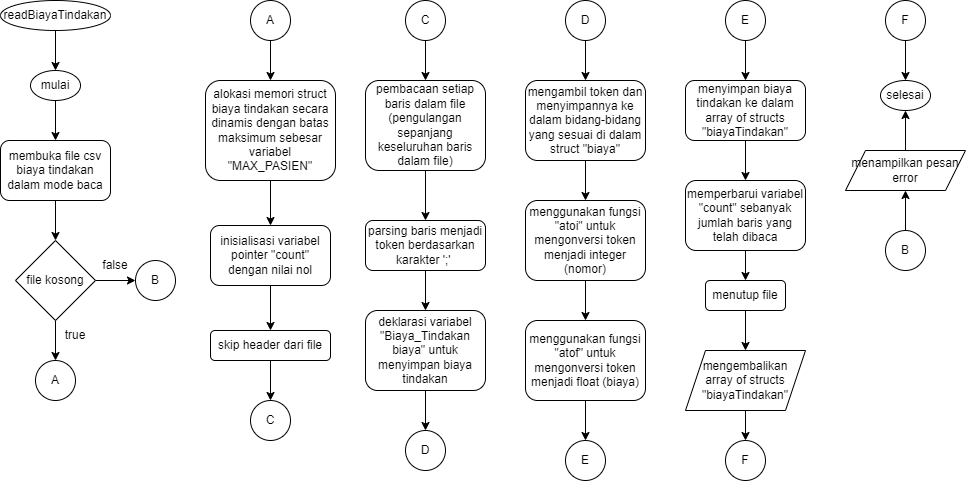

The diagram above was exported from draw.io. Its source (the exported page's mxGraphModel, read from the mxfile embedded in the PNG):
<mxGraphModel dx="507" dy="508" grid="1" gridSize="10" guides="1" tooltips="1" connect="1" arrows="1" fold="1" page="1" pageScale="1" pageWidth="827" pageHeight="1169" math="0" shadow="0">
  <root>
    <mxCell id="0" />
    <mxCell id="1" parent="0" />
    <mxCell id="Rz90bE-VYn9fS9xmc2Q4-1" value="" style="edgeStyle=orthogonalEdgeStyle;rounded=0;orthogonalLoop=1;jettySize=auto;html=1;" edge="1" parent="1" source="Rz90bE-VYn9fS9xmc2Q4-2" target="Rz90bE-VYn9fS9xmc2Q4-4">
      <mxGeometry relative="1" as="geometry" />
    </mxCell>
    <mxCell id="Rz90bE-VYn9fS9xmc2Q4-2" value="readBiayaTindakan" style="ellipse;whiteSpace=wrap;html=1;" vertex="1" parent="1">
      <mxGeometry x="35" y="40" width="110" height="30" as="geometry" />
    </mxCell>
    <mxCell id="Rz90bE-VYn9fS9xmc2Q4-3" value="" style="edgeStyle=orthogonalEdgeStyle;rounded=0;orthogonalLoop=1;jettySize=auto;html=1;" edge="1" parent="1" source="Rz90bE-VYn9fS9xmc2Q4-4" target="Rz90bE-VYn9fS9xmc2Q4-6">
      <mxGeometry relative="1" as="geometry" />
    </mxCell>
    <mxCell id="Rz90bE-VYn9fS9xmc2Q4-4" value="mulai" style="ellipse;whiteSpace=wrap;html=1;" vertex="1" parent="1">
      <mxGeometry x="65" y="110" width="50" height="30" as="geometry" />
    </mxCell>
    <mxCell id="Rz90bE-VYn9fS9xmc2Q4-5" value="" style="edgeStyle=orthogonalEdgeStyle;rounded=0;orthogonalLoop=1;jettySize=auto;html=1;" edge="1" parent="1" source="Rz90bE-VYn9fS9xmc2Q4-6" target="Rz90bE-VYn9fS9xmc2Q4-9">
      <mxGeometry relative="1" as="geometry" />
    </mxCell>
    <mxCell id="Rz90bE-VYn9fS9xmc2Q4-6" value="membuka file csv biaya tindakan dalam mode baca" style="rounded=1;whiteSpace=wrap;html=1;" vertex="1" parent="1">
      <mxGeometry x="35" y="180" width="110" height="60" as="geometry" />
    </mxCell>
    <mxCell id="Rz90bE-VYn9fS9xmc2Q4-7" value="" style="edgeStyle=orthogonalEdgeStyle;rounded=0;orthogonalLoop=1;jettySize=auto;html=1;" edge="1" parent="1" source="Rz90bE-VYn9fS9xmc2Q4-9" target="Rz90bE-VYn9fS9xmc2Q4-10">
      <mxGeometry relative="1" as="geometry" />
    </mxCell>
    <mxCell id="Rz90bE-VYn9fS9xmc2Q4-8" value="" style="edgeStyle=orthogonalEdgeStyle;rounded=0;orthogonalLoop=1;jettySize=auto;html=1;" edge="1" parent="1" source="Rz90bE-VYn9fS9xmc2Q4-9" target="Rz90bE-VYn9fS9xmc2Q4-12">
      <mxGeometry relative="1" as="geometry" />
    </mxCell>
    <mxCell id="Rz90bE-VYn9fS9xmc2Q4-9" value="file kosong" style="rhombus;whiteSpace=wrap;html=1;" vertex="1" parent="1">
      <mxGeometry x="50" y="280" width="80" height="80" as="geometry" />
    </mxCell>
    <mxCell id="Rz90bE-VYn9fS9xmc2Q4-10" value="A" style="ellipse;whiteSpace=wrap;html=1;aspect=fixed;" vertex="1" parent="1">
      <mxGeometry x="70" y="400" width="40" height="40" as="geometry" />
    </mxCell>
    <mxCell id="Rz90bE-VYn9fS9xmc2Q4-11" value="true" style="text;html=1;align=center;verticalAlign=middle;whiteSpace=wrap;rounded=0;" vertex="1" parent="1">
      <mxGeometry x="80" y="360" width="60" height="30" as="geometry" />
    </mxCell>
    <mxCell id="Rz90bE-VYn9fS9xmc2Q4-12" value="B" style="ellipse;whiteSpace=wrap;html=1;aspect=fixed;" vertex="1" parent="1">
      <mxGeometry x="170" y="300" width="40" height="40" as="geometry" />
    </mxCell>
    <mxCell id="Rz90bE-VYn9fS9xmc2Q4-13" value="false" style="text;html=1;align=center;verticalAlign=middle;whiteSpace=wrap;rounded=0;" vertex="1" parent="1">
      <mxGeometry x="120" y="290" width="60" height="30" as="geometry" />
    </mxCell>
    <mxCell id="Rz90bE-VYn9fS9xmc2Q4-14" value="" style="edgeStyle=orthogonalEdgeStyle;rounded=0;orthogonalLoop=1;jettySize=auto;html=1;" edge="1" parent="1" source="Rz90bE-VYn9fS9xmc2Q4-15" target="Rz90bE-VYn9fS9xmc2Q4-17">
      <mxGeometry relative="1" as="geometry" />
    </mxCell>
    <mxCell id="Rz90bE-VYn9fS9xmc2Q4-15" value="A" style="ellipse;whiteSpace=wrap;html=1;aspect=fixed;" vertex="1" parent="1">
      <mxGeometry x="285" y="40" width="40" height="40" as="geometry" />
    </mxCell>
    <mxCell id="Rz90bE-VYn9fS9xmc2Q4-16" value="" style="edgeStyle=orthogonalEdgeStyle;rounded=0;orthogonalLoop=1;jettySize=auto;html=1;" edge="1" parent="1" source="Rz90bE-VYn9fS9xmc2Q4-17" target="Rz90bE-VYn9fS9xmc2Q4-19">
      <mxGeometry relative="1" as="geometry" />
    </mxCell>
    <mxCell id="Rz90bE-VYn9fS9xmc2Q4-17" value="alokasi memori struct biaya tindakan secara dinamis dengan batas maksimum sebesar variabel &quot;MAX_PASIEN&quot;" style="rounded=1;whiteSpace=wrap;html=1;" vertex="1" parent="1">
      <mxGeometry x="240" y="120" width="130" height="100" as="geometry" />
    </mxCell>
    <mxCell id="Rz90bE-VYn9fS9xmc2Q4-18" value="" style="edgeStyle=orthogonalEdgeStyle;rounded=0;orthogonalLoop=1;jettySize=auto;html=1;" edge="1" parent="1" source="Rz90bE-VYn9fS9xmc2Q4-19" target="Rz90bE-VYn9fS9xmc2Q4-21">
      <mxGeometry relative="1" as="geometry" />
    </mxCell>
    <mxCell id="Rz90bE-VYn9fS9xmc2Q4-19" value="inisialisasi variabel pointer &quot;count&quot; dengan nilai nol" style="rounded=1;whiteSpace=wrap;html=1;" vertex="1" parent="1">
      <mxGeometry x="245" y="265" width="120" height="60" as="geometry" />
    </mxCell>
    <mxCell id="Rz90bE-VYn9fS9xmc2Q4-20" value="" style="edgeStyle=orthogonalEdgeStyle;rounded=0;orthogonalLoop=1;jettySize=auto;html=1;" edge="1" parent="1" source="Rz90bE-VYn9fS9xmc2Q4-21" target="Rz90bE-VYn9fS9xmc2Q4-22">
      <mxGeometry relative="1" as="geometry" />
    </mxCell>
    <mxCell id="Rz90bE-VYn9fS9xmc2Q4-21" value="skip header dari file" style="rounded=1;whiteSpace=wrap;html=1;" vertex="1" parent="1">
      <mxGeometry x="245" y="370" width="120" height="30" as="geometry" />
    </mxCell>
    <mxCell id="Rz90bE-VYn9fS9xmc2Q4-22" value="C" style="ellipse;whiteSpace=wrap;html=1;aspect=fixed;" vertex="1" parent="1">
      <mxGeometry x="285" y="440" width="40" height="40" as="geometry" />
    </mxCell>
    <mxCell id="Rz90bE-VYn9fS9xmc2Q4-23" value="" style="edgeStyle=orthogonalEdgeStyle;rounded=0;orthogonalLoop=1;jettySize=auto;html=1;" edge="1" parent="1" source="Rz90bE-VYn9fS9xmc2Q4-24" target="Rz90bE-VYn9fS9xmc2Q4-26">
      <mxGeometry relative="1" as="geometry" />
    </mxCell>
    <mxCell id="Rz90bE-VYn9fS9xmc2Q4-24" value="C" style="ellipse;whiteSpace=wrap;html=1;aspect=fixed;" vertex="1" parent="1">
      <mxGeometry x="440" y="40" width="40" height="40" as="geometry" />
    </mxCell>
    <mxCell id="Rz90bE-VYn9fS9xmc2Q4-25" value="" style="edgeStyle=orthogonalEdgeStyle;rounded=0;orthogonalLoop=1;jettySize=auto;html=1;" edge="1" parent="1" source="Rz90bE-VYn9fS9xmc2Q4-26" target="Rz90bE-VYn9fS9xmc2Q4-28">
      <mxGeometry relative="1" as="geometry" />
    </mxCell>
    <mxCell id="Rz90bE-VYn9fS9xmc2Q4-26" value="pembacaan setiap baris dalam file (pengulangan sepanjang keseluruhan baris dalam file)" style="rounded=1;whiteSpace=wrap;html=1;" vertex="1" parent="1">
      <mxGeometry x="400" y="120" width="120" height="90" as="geometry" />
    </mxCell>
    <mxCell id="Rz90bE-VYn9fS9xmc2Q4-27" value="" style="edgeStyle=orthogonalEdgeStyle;rounded=0;orthogonalLoop=1;jettySize=auto;html=1;" edge="1" parent="1" source="Rz90bE-VYn9fS9xmc2Q4-28" target="Rz90bE-VYn9fS9xmc2Q4-30">
      <mxGeometry relative="1" as="geometry" />
    </mxCell>
    <mxCell id="Rz90bE-VYn9fS9xmc2Q4-28" value="parsing baris menjadi token berdasarkan karakter ';'&amp;nbsp;" style="rounded=1;whiteSpace=wrap;html=1;" vertex="1" parent="1">
      <mxGeometry x="400" y="260" width="120" height="50" as="geometry" />
    </mxCell>
    <mxCell id="Rz90bE-VYn9fS9xmc2Q4-29" value="" style="edgeStyle=orthogonalEdgeStyle;rounded=0;orthogonalLoop=1;jettySize=auto;html=1;" edge="1" parent="1" source="Rz90bE-VYn9fS9xmc2Q4-30" target="Rz90bE-VYn9fS9xmc2Q4-31">
      <mxGeometry relative="1" as="geometry" />
    </mxCell>
    <mxCell id="Rz90bE-VYn9fS9xmc2Q4-30" value="deklarasi variabel &quot;Biaya_Tindakan biaya&quot; untuk menyimpan biaya tindakan" style="rounded=1;whiteSpace=wrap;html=1;" vertex="1" parent="1">
      <mxGeometry x="400" y="350" width="120" height="80" as="geometry" />
    </mxCell>
    <mxCell id="Rz90bE-VYn9fS9xmc2Q4-31" value="D" style="ellipse;whiteSpace=wrap;html=1;aspect=fixed;" vertex="1" parent="1">
      <mxGeometry x="440" y="470" width="40" height="40" as="geometry" />
    </mxCell>
    <mxCell id="Rz90bE-VYn9fS9xmc2Q4-32" value="" style="edgeStyle=orthogonalEdgeStyle;rounded=0;orthogonalLoop=1;jettySize=auto;html=1;" edge="1" parent="1" source="Rz90bE-VYn9fS9xmc2Q4-33" target="Rz90bE-VYn9fS9xmc2Q4-35">
      <mxGeometry relative="1" as="geometry" />
    </mxCell>
    <mxCell id="Rz90bE-VYn9fS9xmc2Q4-33" value="D" style="ellipse;whiteSpace=wrap;html=1;aspect=fixed;" vertex="1" parent="1">
      <mxGeometry x="600" y="40" width="40" height="40" as="geometry" />
    </mxCell>
    <mxCell id="Rz90bE-VYn9fS9xmc2Q4-34" value="" style="edgeStyle=orthogonalEdgeStyle;rounded=0;orthogonalLoop=1;jettySize=auto;html=1;" edge="1" parent="1" source="Rz90bE-VYn9fS9xmc2Q4-35" target="Rz90bE-VYn9fS9xmc2Q4-37">
      <mxGeometry relative="1" as="geometry" />
    </mxCell>
    <mxCell id="Rz90bE-VYn9fS9xmc2Q4-35" value="mengambil token dan menyimpannya ke dalam bidang-bidang yang sesuai di dalam struct &quot;biaya&quot;" style="rounded=1;whiteSpace=wrap;html=1;" vertex="1" parent="1">
      <mxGeometry x="560" y="120" width="120" height="80" as="geometry" />
    </mxCell>
    <mxCell id="Rz90bE-VYn9fS9xmc2Q4-36" value="" style="edgeStyle=orthogonalEdgeStyle;rounded=0;orthogonalLoop=1;jettySize=auto;html=1;" edge="1" parent="1" source="Rz90bE-VYn9fS9xmc2Q4-37" target="Rz90bE-VYn9fS9xmc2Q4-39">
      <mxGeometry relative="1" as="geometry" />
    </mxCell>
    <mxCell id="Rz90bE-VYn9fS9xmc2Q4-37" value="menggunakan fungsi &quot;atoi&quot; untuk mengonversi token menjadi integer (nomor)" style="rounded=1;whiteSpace=wrap;html=1;" vertex="1" parent="1">
      <mxGeometry x="560" y="240" width="120" height="80" as="geometry" />
    </mxCell>
    <mxCell id="Rz90bE-VYn9fS9xmc2Q4-38" value="" style="edgeStyle=orthogonalEdgeStyle;rounded=0;orthogonalLoop=1;jettySize=auto;html=1;" edge="1" parent="1" source="Rz90bE-VYn9fS9xmc2Q4-39" target="Rz90bE-VYn9fS9xmc2Q4-40">
      <mxGeometry relative="1" as="geometry" />
    </mxCell>
    <mxCell id="Rz90bE-VYn9fS9xmc2Q4-39" value="menggunakan fungsi &quot;atof&quot; untuk mengonversi token menjadi float (biaya)" style="rounded=1;whiteSpace=wrap;html=1;" vertex="1" parent="1">
      <mxGeometry x="560" y="360" width="120" height="80" as="geometry" />
    </mxCell>
    <mxCell id="Rz90bE-VYn9fS9xmc2Q4-40" value="E" style="ellipse;whiteSpace=wrap;html=1;aspect=fixed;" vertex="1" parent="1">
      <mxGeometry x="600" y="480" width="40" height="40" as="geometry" />
    </mxCell>
    <mxCell id="Rz90bE-VYn9fS9xmc2Q4-41" value="" style="edgeStyle=orthogonalEdgeStyle;rounded=0;orthogonalLoop=1;jettySize=auto;html=1;" edge="1" parent="1" source="Rz90bE-VYn9fS9xmc2Q4-42" target="Rz90bE-VYn9fS9xmc2Q4-44">
      <mxGeometry relative="1" as="geometry" />
    </mxCell>
    <mxCell id="Rz90bE-VYn9fS9xmc2Q4-42" value="E" style="ellipse;whiteSpace=wrap;html=1;aspect=fixed;" vertex="1" parent="1">
      <mxGeometry x="760" y="40" width="40" height="40" as="geometry" />
    </mxCell>
    <mxCell id="Rz90bE-VYn9fS9xmc2Q4-43" value="" style="edgeStyle=orthogonalEdgeStyle;rounded=0;orthogonalLoop=1;jettySize=auto;html=1;" edge="1" parent="1" source="Rz90bE-VYn9fS9xmc2Q4-44" target="Rz90bE-VYn9fS9xmc2Q4-46">
      <mxGeometry relative="1" as="geometry" />
    </mxCell>
    <mxCell id="Rz90bE-VYn9fS9xmc2Q4-44" value="menyimpan biaya tindakan ke dalam array of structs &quot;biayaTindakan&quot;" style="rounded=1;whiteSpace=wrap;html=1;" vertex="1" parent="1">
      <mxGeometry x="720" y="120" width="120" height="60" as="geometry" />
    </mxCell>
    <mxCell id="Rz90bE-VYn9fS9xmc2Q4-45" value="" style="edgeStyle=orthogonalEdgeStyle;rounded=0;orthogonalLoop=1;jettySize=auto;html=1;" edge="1" parent="1" source="Rz90bE-VYn9fS9xmc2Q4-46" target="Rz90bE-VYn9fS9xmc2Q4-48">
      <mxGeometry relative="1" as="geometry" />
    </mxCell>
    <mxCell id="Rz90bE-VYn9fS9xmc2Q4-46" value="memperbarui variabel &quot;count&quot; sebanyak jumlah baris yang telah dibaca" style="rounded=1;whiteSpace=wrap;html=1;" vertex="1" parent="1">
      <mxGeometry x="720" y="220" width="120" height="70" as="geometry" />
    </mxCell>
    <mxCell id="Rz90bE-VYn9fS9xmc2Q4-47" value="" style="edgeStyle=orthogonalEdgeStyle;rounded=0;orthogonalLoop=1;jettySize=auto;html=1;" edge="1" parent="1" source="Rz90bE-VYn9fS9xmc2Q4-48" target="Rz90bE-VYn9fS9xmc2Q4-50">
      <mxGeometry relative="1" as="geometry" />
    </mxCell>
    <mxCell id="Rz90bE-VYn9fS9xmc2Q4-48" value="menutup file" style="rounded=1;whiteSpace=wrap;html=1;" vertex="1" parent="1">
      <mxGeometry x="740" y="320" width="80" height="30" as="geometry" />
    </mxCell>
    <mxCell id="Rz90bE-VYn9fS9xmc2Q4-49" value="" style="edgeStyle=orthogonalEdgeStyle;rounded=0;orthogonalLoop=1;jettySize=auto;html=1;" edge="1" parent="1" source="Rz90bE-VYn9fS9xmc2Q4-50" target="Rz90bE-VYn9fS9xmc2Q4-51">
      <mxGeometry relative="1" as="geometry" />
    </mxCell>
    <mxCell id="Rz90bE-VYn9fS9xmc2Q4-50" value="mengembalikan&lt;div&gt;array of structs&lt;/div&gt;&lt;div&gt;&quot;biayaTindakan&quot;&lt;/div&gt;" style="shape=parallelogram;perimeter=parallelogramPerimeter;whiteSpace=wrap;html=1;fixedSize=1;" vertex="1" parent="1">
      <mxGeometry x="720" y="390" width="120" height="60" as="geometry" />
    </mxCell>
    <mxCell id="Rz90bE-VYn9fS9xmc2Q4-51" value="F" style="ellipse;whiteSpace=wrap;html=1;aspect=fixed;" vertex="1" parent="1">
      <mxGeometry x="760" y="480" width="40" height="40" as="geometry" />
    </mxCell>
    <mxCell id="Rz90bE-VYn9fS9xmc2Q4-52" value="" style="edgeStyle=orthogonalEdgeStyle;rounded=0;orthogonalLoop=1;jettySize=auto;html=1;" edge="1" parent="1" source="Rz90bE-VYn9fS9xmc2Q4-53" target="Rz90bE-VYn9fS9xmc2Q4-54">
      <mxGeometry relative="1" as="geometry" />
    </mxCell>
    <mxCell id="Rz90bE-VYn9fS9xmc2Q4-53" value="F" style="ellipse;whiteSpace=wrap;html=1;aspect=fixed;" vertex="1" parent="1">
      <mxGeometry x="920" y="40" width="40" height="40" as="geometry" />
    </mxCell>
    <mxCell id="Rz90bE-VYn9fS9xmc2Q4-54" value="selesai" style="ellipse;whiteSpace=wrap;html=1;" vertex="1" parent="1">
      <mxGeometry x="915" y="120" width="50" height="30" as="geometry" />
    </mxCell>
    <mxCell id="Rz90bE-VYn9fS9xmc2Q4-55" value="" style="edgeStyle=orthogonalEdgeStyle;rounded=0;orthogonalLoop=1;jettySize=auto;html=1;" edge="1" parent="1" source="Rz90bE-VYn9fS9xmc2Q4-56" target="Rz90bE-VYn9fS9xmc2Q4-54">
      <mxGeometry relative="1" as="geometry" />
    </mxCell>
    <mxCell id="Rz90bE-VYn9fS9xmc2Q4-56" value="menampilkan pesan error" style="shape=parallelogram;perimeter=parallelogramPerimeter;whiteSpace=wrap;html=1;fixedSize=1;" vertex="1" parent="1">
      <mxGeometry x="880" y="190" width="120" height="40" as="geometry" />
    </mxCell>
    <mxCell id="Rz90bE-VYn9fS9xmc2Q4-57" value="" style="edgeStyle=orthogonalEdgeStyle;rounded=0;orthogonalLoop=1;jettySize=auto;html=1;" edge="1" parent="1" source="Rz90bE-VYn9fS9xmc2Q4-58" target="Rz90bE-VYn9fS9xmc2Q4-56">
      <mxGeometry relative="1" as="geometry" />
    </mxCell>
    <mxCell id="Rz90bE-VYn9fS9xmc2Q4-58" value="B" style="ellipse;whiteSpace=wrap;html=1;aspect=fixed;" vertex="1" parent="1">
      <mxGeometry x="920" y="270" width="40" height="40" as="geometry" />
    </mxCell>
  </root>
</mxGraphModel>